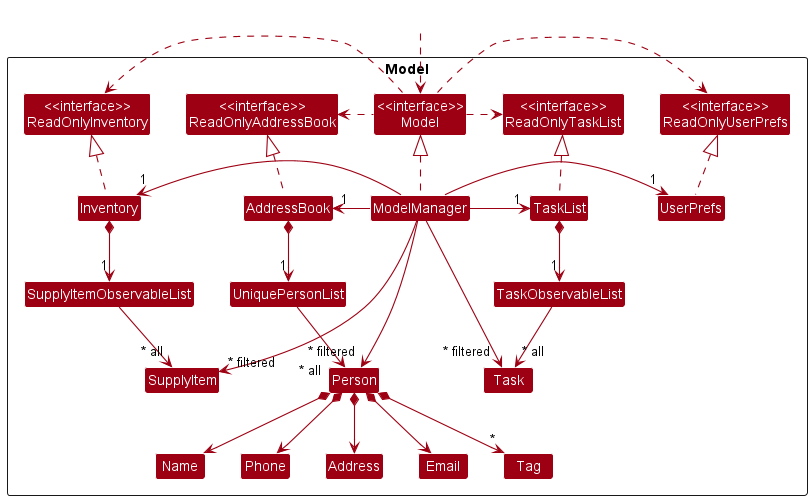

The diagram above was rendered by PlantUML. Its source (embedded in the PNG):
@startuml
!include style.puml
skinparam arrowThickness 1.1
skinparam arrowColor MODEL_COLOR
skinparam classBackgroundColor MODEL_COLOR

Package Model <<Rectangle>>{
Class "<<interface>>\nReadOnlyAddressBook" as ReadOnlyAddressBook
Class "<<interface>>\nReadOnlyTaskList" as ReadOnlyTaskList
Class "<<interface>>\nReadOnlyInventory" as ReadOnlyInventory
Class "<<interface>>\nReadOnlyUserPrefs" as ReadOnlyUserPrefs
Class "<<interface>>\nModel" as Model
Class AddressBook
Class TaskList
Class Inventory
Class ModelManager
Class UserPrefs

Class UniquePersonList
Class TaskObservableList
Class SupplyItemObservableList
Class Person
Class Task
Class SupplyItem
Class Address
Class Email
Class Name
Class Phone
Class Tag

}

Class HiddenOutside #FFFFFF
HiddenOutside ..> Model

AddressBook .up.|> ReadOnlyAddressBook
TaskList .up.|> ReadOnlyTaskList
Inventory .up.|> ReadOnlyInventory

ModelManager .up.|> Model
Model .right.> ReadOnlyUserPrefs
Model .left.> ReadOnlyAddressBook
Model .right.> ReadOnlyTaskList
Model .left.> ReadOnlyInventory
ModelManager -left-> "1" AddressBook
ModelManager -right-> "1" UserPrefs
ModelManager -right-> "1" TaskList
ModelManager -left-> "1" Inventory
UserPrefs .up.|> ReadOnlyUserPrefs

AddressBook *--> "1" UniquePersonList
UniquePersonList --> "~* all" Person
Person *--> Name
Person *--> Phone
Person *--> Email
Person *--> Address
Person *--> "*" Tag

TaskList *--> "1" TaskObservableList
TaskObservableList --> "~* all" Task

Inventory *--> "1" SupplyItemObservableList
SupplyItemObservableList --> "~* all" SupplyItem

Name -[hidden]right-> Phone
Phone -[hidden]right-> Address
Address -[hidden]right-> Email

ModelManager -->"~* filtered" Person
ModelManager -->"~* filtered" Task
ModelManager -->"~* filtered" SupplyItem
@enduml